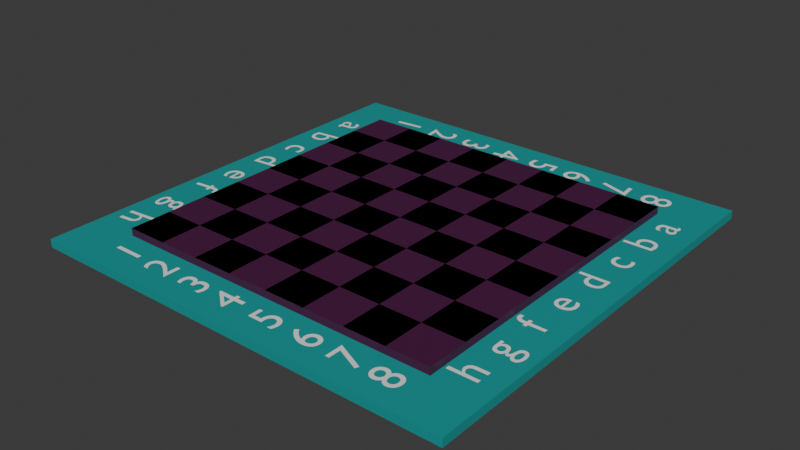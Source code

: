 # Source: Board_SpaceOddyssey_test1.blend  (saved by Blender 4.2.66; exported with 4.5.12 LTS)
import bpy
from mathutils import Matrix  # noqa: F401  (used for matrix-valued properties, if any)

bpy.ops.wm.read_factory_settings(use_empty=True)
scene = bpy.context.scene
scene.name = 'Scene'

# ---- collections
col_collection = bpy.data.collections.new('Collection'); scene.collection.children.link(col_collection)

# ---- materials (node trees are filled in below, after node groups)
mat_material_002 = bpy.data.materials.new('Material.002')
mat_material_001 = bpy.data.materials.new('Material.001')
mat_material_001.alpha_threshold = 0.0
mat_material_001.roughness = 0.5
mat_material_001.line_color = (0.0, 0.0, 0.0, 1.0)
mat_material_003 = bpy.data.materials.new('Material.003')

# ---- material node trees
mat_material_002.use_nodes = True; mat_material_002.node_tree.nodes.clear()
_N = mat_material_002.node_tree.nodes; _L = mat_material_002.node_tree.links
n0 = _N.new('ShaderNodeBsdfPrincipled'); n0.name = 'Principled BSDF'; n0.location = (9, 299)
n0.inputs[0].default_value = (0.0, 0.3235, 0.3155, 1.0)
n1 = _N.new('ShaderNodeOutputMaterial'); n1.name = 'Material Output'; n1.location = (299, 299)
_L.new(n0.outputs[0], n1.inputs[0])
n1.is_active_output = True
mat_material_001.use_nodes = True; mat_material_001.node_tree.nodes.clear()
_N = mat_material_001.node_tree.nodes; _L = mat_material_001.node_tree.links
n0 = _N.new('ShaderNodeOutputMaterial'); n0.name = 'Material Output'; n0.location = (300, 300)
n1 = _N.new('ShaderNodeBsdfPrincipled'); n1.name = 'Principled BSDF'; n1.location = (10, 300)
n1.inputs[0].default_value = (0.07263, 0.007846, 0.05671, 1.0)
n1.inputs[3].default_value = 1.45
_L.new(n1.outputs[0], n0.inputs[0])
n0.is_active_output = True
mat_material_003.use_nodes = True; mat_material_003.node_tree.nodes.clear()
_N = mat_material_003.node_tree.nodes; _L = mat_material_003.node_tree.links
n0 = _N.new('ShaderNodeBsdfPrincipled'); n0.name = 'Principled BSDF'; n0.location = (10, 300)
n1 = _N.new('ShaderNodeOutputMaterial'); n1.name = 'Material Output'; n1.location = (300, 300)
_L.new(n0.outputs[0], n1.inputs[0])
n1.is_active_output = True

# ---- world
world_world = bpy.data.worlds.new('World'); scene.world = world_world
world_world.use_nodes = True; world_world.node_tree.nodes.clear()
_N = world_world.node_tree.nodes; _L = world_world.node_tree.links
n0 = _N.new('ShaderNodeOutputWorld'); n0.name = 'World Output'; n0.location = (300, 300)
n1 = _N.new('ShaderNodeBackground'); n1.name = 'Background'; n1.location = (10, 300)
n1.inputs[0].default_value = (0.05088, 0.05088, 0.05088, 1.0)
_L.new(n1.outputs[0], n0.inputs[0])
n0.is_active_output = True
world_world.color = (0.05088, 0.05088, 0.05088)
world_world.sun_shadow_jitter_overblur = 0.0

# ---- meshes
me_cube_001 = bpy.data.meshes.new('Cube.001')
me_cube_001.from_pydata([(-5.197, -5.197, -0.2772), (-5.197, -5.197, -0.07723), (-5.197, 5.197, -0.2772), (-5.197, 5.197, -0.07723), (5.197, -5.197, -0.2772), (5.197, -5.197, -0.07723), (5.197, 5.197, -0.2772), (5.197, 5.197, -0.07723)], [], [(0, 1, 3, 2), (2, 3, 7, 6), (6, 7, 5, 4), (4, 5, 1, 0), (2, 6, 4, 0), (7, 3, 1, 5)])
_uv = me_cube_001.uv_layers.new(name='UVMap')
_uv.uv.foreach_set('vector', [0.375, 0.0, 0.625, 0.0, 0.625, 0.25, 0.375, 0.25, 0.375, 0.25, 0.625, 0.25, 0.625, 0.5, 0.375, 0.5, 0.375, 0.5, 0.625, 0.5, 0.625, 0.75, 0.375, 0.75, 0.375, 0.75, 0.625, 0.75, 0.625, 1.0, 0.375, 1.0, 0.125, 0.5, 0.375, 0.5, 0.375, 0.75, 0.125, 0.75, 0.625, 0.5, 0.875, 0.5, 0.875, 0.75, 0.625, 0.75])
me_cube_001.materials.append(mat_material_002)
me_cube_001.update()
me_cube_002 = bpy.data.meshes.new('Cube.002')
me_cube_002.from_pydata([(4.0, 4.0, 0.1), (4.0, 4.0, -0.1), (4.0, -4.0, 0.1), (4.0, -4.0, -0.1), (-4.0, 4.0, 0.1), (-4.0, 4.0, -0.1), (-4.0, -4.0, 0.1), (-4.0, -4.0, -0.1), (0.0, -4.0, 0.1), (4.0, 0.0, 0.1), (-4.0, 0.0, 0.1), (0.0, 4.0, 0.1), (0.0, 0.0, 0.1), (-2.0, -4.0, 0.1), (4.0, -2.0, 0.1), (-4.0, 2.0, 0.1), (2.0, 4.0, 0.1), (2.0, -4.0, 0.1), (4.0, 2.0, 0.1), (-4.0, -2.0, 0.1), (-2.0, 4.0, 0.1), (0.0, -2.0, 0.1), (0.0, 2.0, 0.1), (2.0, 0.0, 0.1), (-2.0, 0.0, 0.1), (-2.0, 2.0, 0.1), (2.0, 2.0, 0.1), (2.0, -2.0, 0.1), (-2.0, -2.0, 0.1), (-3.0, -4.0, 0.1), (4.0, -3.0, 0.1), (-4.0, 3.0, 0.1), (3.0, 4.0, 0.1), (1.0, -4.0, 0.1), (4.0, 1.0, 0.1), (-4.0, -1.0, 0.1), (-1.0, 4.0, 0.1), (0.0, -3.0, 0.1), (0.0, 1.0, 0.1), (3.0, 0.0, 0.1), (-1.0, 0.0, 0.1), (-1.0, -4.0, 0.1), (4.0, -1.0, 0.1), (-4.0, 1.0, 0.1), (1.0, 4.0, 0.1), (3.0, -4.0, 0.1), (4.0, 3.0, 0.1), (-4.0, -3.0, 0.1), (-3.0, 4.0, 0.1), (0.0, -1.0, 0.1), (0.0, 3.0, 0.1), (1.0, 0.0, 0.1), (-3.0, 0.0, 0.1), (-2.0, 1.0, 0.1), (-2.0, 3.0, 0.1), (-1.0, 2.0, 0.1), (-3.0, 2.0, 0.1), (2.0, 1.0, 0.1), (2.0, 3.0, 0.1), (3.0, 2.0, 0.1), (1.0, 2.0, 0.1), (2.0, -3.0, 0.1), (2.0, -1.0, 0.1), (3.0, -2.0, 0.1), (1.0, -2.0, 0.1), (-2.0, -3.0, 0.1), (-2.0, -1.0, 0.1), (-1.0, -2.0, 0.1), (-3.0, -2.0, 0.1), (-3.0, -1.0, 0.1), (-1.0, -1.0, 0.1), (-1.0, -3.0, 0.1), (1.0, -1.0, 0.1), (3.0, -1.0, 0.1), (3.0, -3.0, 0.1), (1.0, 3.0, 0.1), (3.0, 3.0, 0.1), (3.0, 1.0, 0.1), (-3.0, 3.0, 0.1), (-1.0, 3.0, 0.1), (-1.0, 1.0, 0.1), (-3.0, 1.0, 0.1), (1.0, 1.0, 0.1), (1.0, -3.0, 0.1), (-3.0, -3.0, 0.1), (4.0, 4.0, 0.1), (-4.0, -4.0, 0.1), (0.0, -4.0, 0.1), (4.0, 0.0, 0.1), (-4.0, 0.0, 0.1), (0.0, 4.0, 0.1), (0.0, 0.0, 0.1), (-2.0, -4.0, 0.1), (4.0, -2.0, 0.1), (-4.0, 2.0, 0.1), (2.0, 4.0, 0.1), (2.0, -4.0, 0.1), (4.0, 2.0, 0.1), (-4.0, -2.0, 0.1), (-2.0, 4.0, 0.1), (0.0, -2.0, 0.1), (0.0, 2.0, 0.1), (2.0, 0.0, 0.1), (-2.0, 0.0, 0.1), (-2.0, 2.0, 0.1), (2.0, 2.0, 0.1), (2.0, -2.0, 0.1), (-2.0, -2.0, 0.1), (-3.0, -4.0, 0.1), (4.0, -3.0, 0.1), (-4.0, 3.0, 0.1), (3.0, 4.0, 0.1), (1.0, -4.0, 0.1), (4.0, 1.0, 0.1), (-4.0, -1.0, 0.1), (-1.0, 4.0, 0.1), (0.0, -3.0, 0.1), (0.0, 1.0, 0.1), (3.0, 0.0, 0.1), (-1.0, 0.0, 0.1), (-1.0, -4.0, 0.1), (4.0, -1.0, 0.1), (-4.0, 1.0, 0.1), (1.0, 4.0, 0.1), (3.0, -4.0, 0.1), (4.0, 3.0, 0.1), (-4.0, -3.0, 0.1), (-3.0, 4.0, 0.1), (0.0, -1.0, 0.1), (0.0, 3.0, 0.1), (1.0, 0.0, 0.1), (-3.0, 0.0, 0.1), (-2.0, 1.0, 0.1), (-2.0, 3.0, 0.1), (-1.0, 2.0, 0.1), (-3.0, 2.0, 0.1), (2.0, 1.0, 0.1), (2.0, 3.0, 0.1), (3.0, 2.0, 0.1), (1.0, 2.0, 0.1), (2.0, -3.0, 0.1), (2.0, -1.0, 0.1), (3.0, -2.0, 0.1), (1.0, -2.0, 0.1), (-2.0, -3.0, 0.1), (-2.0, -1.0, 0.1), (-1.0, -2.0, 0.1), (-3.0, -2.0, 0.1), (-3.0, -1.0, 0.1), (-1.0, -1.0, 0.1), (-1.0, -3.0, 0.1), (1.0, -1.0, 0.1), (3.0, -1.0, 0.1), (3.0, -3.0, 0.1), (1.0, 3.0, 0.1), (3.0, 3.0, 0.1), (3.0, 1.0, 0.1), (-3.0, 3.0, 0.1), (-1.0, 3.0, 0.1), (-1.0, 1.0, 0.1), (-3.0, 1.0, 0.1), (1.0, 1.0, 0.1), (1.0, -3.0, 0.1), (-3.0, -3.0, 0.1), (4.0, 4.0, 0.1), (4.0, 4.0, -0.1), (4.0, -4.0, 0.1), (4.0, -4.0, -0.1), (4.0, -3.0, 0.1), (4.0, 1.0, 0.1), (4.0, 0.0, 0.1), (4.0, -1.0, 0.1), (4.0, -2.0, 0.1), (4.0, 3.0, 0.1), (4.0, 2.0, 0.1)], [], [(84, 47, 6, 29), (3, 2, 45, 17, 33, 8, 41, 13, 29, 6, 7), (7, 6, 47, 19, 35, 10, 43, 15, 31, 4, 5), (5, 1, 3, 7), (18, 34, 169, 174), (5, 4, 48, 20, 36, 11, 44, 16, 32, 0, 1), (83, 37, 8, 33), (82, 38, 12, 51), (81, 43, 10, 52), (80, 53, 24, 40), (79, 54, 25, 55), (78, 31, 15, 56), (77, 57, 23, 39), (76, 58, 26, 59), (75, 50, 22, 60), (74, 61, 17, 45), (73, 62, 27, 63), (72, 49, 21, 64), (71, 65, 13, 41), (70, 66, 28, 67), (69, 35, 19, 68), (66, 69, 68, 28), (24, 52, 69, 66), (52, 10, 35, 69), (49, 70, 67, 21), (12, 40, 70, 49), (40, 24, 66, 70), (37, 71, 41, 8), (21, 67, 71, 37), (67, 28, 65, 71), (62, 72, 64, 27), (23, 51, 72, 62), (51, 12, 49, 72), (42, 73, 63, 14), (9, 39, 73, 42), (39, 23, 62, 73), (30, 74, 45, 2), (14, 63, 74, 30), (63, 27, 61, 74), (58, 75, 60, 26), (16, 44, 75, 58), (44, 11, 50, 75), (46, 76, 59, 18), (0, 32, 76, 46), (32, 16, 58, 76), (34, 77, 39, 9), (18, 59, 77, 34), (59, 26, 57, 77), (54, 78, 56, 25), (20, 48, 78, 54), (48, 4, 31, 78), (50, 79, 55, 22), (11, 36, 79, 50), (36, 20, 54, 79), (38, 80, 40, 12), (22, 55, 80, 38), (55, 25, 53, 80), (53, 81, 52, 24), (25, 56, 81, 53), (56, 15, 43, 81), (57, 82, 51, 23), (26, 60, 82, 57), (60, 22, 38, 82), (61, 83, 33, 17), (27, 64, 83, 61), (64, 21, 37, 83), (65, 84, 29, 13), (28, 68, 84, 65), (68, 19, 47, 84), (163, 126, 86, 108), (162, 116, 87, 112), (161, 117, 91, 130), (160, 122, 89, 131), (159, 132, 103, 119), (158, 133, 104, 134), (157, 110, 94, 135), (156, 136, 102, 118), (155, 137, 105, 138), (154, 129, 101, 139), (153, 140, 96, 124), (152, 141, 106, 142), (151, 128, 100, 143), (150, 144, 92, 120), (149, 145, 107, 146), (148, 114, 98, 147), (103, 131, 148, 145), (91, 119, 149, 128), (100, 146, 150, 116), (102, 130, 151, 141), (88, 118, 152, 121), (93, 142, 153, 109), (95, 123, 154, 137), (85, 111, 155, 125), (97, 138, 156, 113), (99, 127, 157, 133), (90, 115, 158, 129), (101, 134, 159, 117), (104, 135, 160, 132), (105, 139, 161, 136), (106, 143, 162, 140), (107, 147, 163, 144), (165, 164, 173, 174, 169, 170, 171, 172, 168, 166, 167), (1, 0, 164, 165), (34, 9, 170, 169), (9, 42, 171, 170), (30, 2, 166, 168), (0, 46, 173, 164), (2, 3, 167, 166), (42, 14, 172, 171), (3, 1, 165, 167), (46, 18, 174, 173), (14, 30, 168, 172)])
me_cube_002.polygons.foreach_set('material_index', [1, 0, 0, 0, 1, 0, 1, 1, 1, 1, 1, 1, 1, 1, 1, 1, 1, 1, 1, 1, 1, 0, 1, 0, 0, 1, 0, 0, 1, 0, 0, 1, 0, 0, 1, 0, 0, 1, 0, 0, 1, 0, 0, 1, 0, 0, 1, 0, 0, 1, 0, 0, 1, 0, 0, 1, 0, 0, 1, 0, 0, 1, 0, 0, 1, 0, 0, 1, 0, 1, 1, 1, 1, 1, 1, 1, 1, 1, 1, 1, 1, 1, 1, 1, 1, 1, 1, 1, 1, 1, 1, 1, 1, 1, 1, 1, 1, 1, 1, 1, 1, 0, 0, 0, 1, 0, 1, 0, 0, 0, 0, 1])
_uv = me_cube_002.uv_layers.new(name='UVMap')
_uv.uv.foreach_set('vector', [0.8438, 0.7188, 0.875, 0.7188, 0.875, 0.75, 0.8438, 0.75, 0.375, 0.75, 0.625, 0.75, 0.625, 0.7812, 0.625, 0.8125, 0.625, 0.8438, 0.625, 0.875, 0.625, 0.9062, 0.625, 0.9375, 0.625, 0.9688, 0.625, 1.0, 0.375, 1.0, 0.375, 0.0, 0.625, 0.0, 0.625, 0.03125, 0.625, 0.0625, 0.625, 0.09375, 0.625, 0.125, 0.625, 0.1562, 0.625, 0.1875, 0.625, 0.2188, 0.625, 0.25, 0.375, 0.25, 0.125, 0.5, 0.375, 0.5, 0.375, 0.75, 0.125, 0.75, 0.625, 0.5625, 0.625, 0.5938, 0.625, 0.5938, 0.625, 0.5625, 0.375, 0.25, 0.625, 0.25, 0.625, 0.2812, 0.625, 0.3125, 0.625, 0.3438, 0.625, 0.375, 0.625, 0.4062, 0.625, 0.4375, 0.625, 0.4688, 0.625, 0.5, 0.375, 0.5, 0.7188, 0.7188, 0.75, 0.7188, 0.75, 0.75, 0.7188, 0.75, 0.7188, 0.5938, 0.75, 0.5938, 0.75, 0.625, 0.7188, 0.625, 0.8438, 0.5938, 0.875, 0.5938, 0.875, 0.625, 0.8438, 0.625, 0.7812, 0.5938, 0.8125, 0.5938, 0.8125, 0.625, 0.7812, 0.625, 0.7812, 0.5312, 0.8125, 0.5312, 0.8125, 0.5625, 0.7812, 0.5625, 0.8438, 0.5312, 0.875, 0.5312, 0.875, 0.5625, 0.8438, 0.5625, 0.6562, 0.5938, 0.6875, 0.5938, 0.6875, 0.625, 0.6562, 0.625, 0.6562, 0.5312, 0.6875, 0.5312, 0.6875, 0.5625, 0.6562, 0.5625, 0.7188, 0.5312, 0.75, 0.5312, 0.75, 0.5625, 0.7188, 0.5625, 0.6562, 0.7188, 0.6875, 0.7188, 0.6875, 0.75, 0.6562, 0.75, 0.6562, 0.6562, 0.6875, 0.6562, 0.6875, 0.6875, 0.6562, 0.6875, 0.7188, 0.6562, 0.75, 0.6562, 0.75, 0.6875, 0.7188, 0.6875, 0.7812, 0.7188, 0.8125, 0.7188, 0.8125, 0.75, 0.7812, 0.75, 0.7812, 0.6562, 0.8125, 0.6562, 0.8125, 0.6875, 0.7812, 0.6875, 0.8438, 0.6562, 0.875, 0.6562, 0.875, 0.6875, 0.8438, 0.6875, 0.8125, 0.6562, 0.8438, 0.6562, 0.8438, 0.6875, 0.8125, 0.6875, 0.8125, 0.625, 0.8438, 0.625, 0.8438, 0.6562, 0.8125, 0.6562, 0.8438, 0.625, 0.875, 0.625, 0.875, 0.6562, 0.8438, 0.6562, 0.75, 0.6562, 0.7812, 0.6562, 0.7812, 0.6875, 0.75, 0.6875, 0.75, 0.625, 0.7812, 0.625, 0.7812, 0.6562, 0.75, 0.6562, 0.7812, 0.625, 0.8125, 0.625, 0.8125, 0.6562, 0.7812, 0.6562, 0.75, 0.7188, 0.7812, 0.7188, 0.7812, 0.75, 0.75, 0.75, 0.75, 0.6875, 0.7812, 0.6875, 0.7812, 0.7188, 0.75, 0.7188, 0.7812, 0.6875, 0.8125, 0.6875, 0.8125, 0.7188, 0.7812, 0.7188, 0.6875, 0.6562, 0.7188, 0.6562, 0.7188, 0.6875, 0.6875, 0.6875, 0.6875, 0.625, 0.7188, 0.625, 0.7188, 0.6562, 0.6875, 0.6562, 0.7188, 0.625, 0.75, 0.625, 0.75, 0.6562, 0.7188, 0.6562, 0.625, 0.6562, 0.6562, 0.6562, 0.6562, 0.6875, 0.625, 0.6875, 0.625, 0.625, 0.6562, 0.625, 0.6562, 0.6562, 0.625, 0.6562, 0.6562, 0.625, 0.6875, 0.625, 0.6875, 0.6562, 0.6562, 0.6562, 0.625, 0.7188, 0.6562, 0.7188, 0.6562, 0.75, 0.625, 0.75, 0.625, 0.6875, 0.6562, 0.6875, 0.6562, 0.7188, 0.625, 0.7188, 0.6562, 0.6875, 0.6875, 0.6875, 0.6875, 0.7188, 0.6562, 0.7188, 0.6875, 0.5312, 0.7188, 0.5312, 0.7188, 0.5625, 0.6875, 0.5625, 0.6875, 0.5, 0.7188, 0.5, 0.7188, 0.5312, 0.6875, 0.5312, 0.7188, 0.5, 0.75, 0.5, 0.75, 0.5312, 0.7188, 0.5312, 0.625, 0.5312, 0.6562, 0.5312, 0.6562, 0.5625, 0.625, 0.5625, 0.625, 0.5, 0.6562, 0.5, 0.6562, 0.5312, 0.625, 0.5312, 0.6562, 0.5, 0.6875, 0.5, 0.6875, 0.5312, 0.6562, 0.5312, 0.625, 0.5938, 0.6562, 0.5938, 0.6562, 0.625, 0.625, 0.625, 0.625, 0.5625, 0.6562, 0.5625, 0.6562, 0.5938, 0.625, 0.5938, 0.6562, 0.5625, 0.6875, 0.5625, 0.6875, 0.5938, 0.6562, 0.5938, 0.8125, 0.5312, 0.8438, 0.5312, 0.8438, 0.5625, 0.8125, 0.5625, 0.8125, 0.5, 0.8438, 0.5, 0.8438, 0.5312, 0.8125, 0.5312, 0.8438, 0.5, 0.875, 0.5, 0.875, 0.5312, 0.8438, 0.5312, 0.75, 0.5312, 0.7812, 0.5312, 0.7812, 0.5625, 0.75, 0.5625, 0.75, 0.5, 0.7812, 0.5, 0.7812, 0.5312, 0.75, 0.5312, 0.7812, 0.5, 0.8125, 0.5, 0.8125, 0.5312, 0.7812, 0.5312, 0.75, 0.5938, 0.7812, 0.5938, 0.7812, 0.625, 0.75, 0.625, 0.75, 0.5625, 0.7812, 0.5625, 0.7812, 0.5938, 0.75, 0.5938, 0.7812, 0.5625, 0.8125, 0.5625, 0.8125, 0.5938, 0.7812, 0.5938, 0.8125, 0.5938, 0.8438, 0.5938, 0.8438, 0.625, 0.8125, 0.625, 0.8125, 0.5625, 0.8438, 0.5625, 0.8438, 0.5938, 0.8125, 0.5938, 0.8438, 0.5625, 0.875, 0.5625, 0.875, 0.5938, 0.8438, 0.5938, 0.6875, 0.5938, 0.7188, 0.5938, 0.7188, 0.625, 0.6875, 0.625, 0.6875, 0.5625, 0.7188, 0.5625, 0.7188, 0.5938, 0.6875, 0.5938, 0.7188, 0.5625, 0.75, 0.5625, 0.75, 0.5938, 0.7188, 0.5938, 0.6875, 0.7188, 0.7188, 0.7188, 0.7188, 0.75, 0.6875, 0.75, 0.6875, 0.6875, 0.7188, 0.6875, 0.7188, 0.7188, 0.6875, 0.7188, 0.7188, 0.6875, 0.75, 0.6875, 0.75, 0.7188, 0.7188, 0.7188, 0.8125, 0.7188, 0.8438, 0.7188, 0.8438, 0.75, 0.8125, 0.75, 0.8125, 0.6875, 0.8438, 0.6875, 0.8438, 0.7188, 0.8125, 0.7188, 0.8438, 0.6875, 0.875, 0.6875, 0.875, 0.7188, 0.8438, 0.7188, 0.8438, 0.7188, 0.875, 0.7188, 0.875, 0.75, 0.8438, 0.75, 0.7188, 0.7188, 0.75, 0.7188, 0.75, 0.75, 0.7188, 0.75, 0.7188, 0.5938, 0.75, 0.5938, 0.75, 0.625, 0.7188, 0.625, 0.8438, 0.5938, 0.875, 0.5938, 0.875, 0.625, 0.8438, 0.625, 0.7812, 0.5938, 0.8125, 0.5938, 0.8125, 0.625, 0.7812, 0.625, 0.7812, 0.5312, 0.8125, 0.5312, 0.8125, 0.5625, 0.7812, 0.5625, 0.8438, 0.5312, 0.875, 0.5312, 0.875, 0.5625, 0.8438, 0.5625, 0.6562, 0.5938, 0.6875, 0.5938, 0.6875, 0.625, 0.6562, 0.625, 0.6562, 0.5312, 0.6875, 0.5312, 0.6875, 0.5625, 0.6562, 0.5625, 0.7188, 0.5312, 0.75, 0.5312, 0.75, 0.5625, 0.7188, 0.5625, 0.6562, 0.7188, 0.6875, 0.7188, 0.6875, 0.75, 0.6562, 0.75, 0.6562, 0.6562, 0.6875, 0.6562, 0.6875, 0.6875, 0.6562, 0.6875, 0.7188, 0.6562, 0.75, 0.6562, 0.75, 0.6875, 0.7188, 0.6875, 0.7812, 0.7188, 0.8125, 0.7188, 0.8125, 0.75, 0.7812, 0.75, 0.7812, 0.6562, 0.8125, 0.6562, 0.8125, 0.6875, 0.7812, 0.6875, 0.8438, 0.6562, 0.875, 0.6562, 0.875, 0.6875, 0.8438, 0.6875, 0.8125, 0.625, 0.8438, 0.625, 0.8438, 0.6562, 0.8125, 0.6562, 0.75, 0.625, 0.7812, 0.625, 0.7812, 0.6562, 0.75, 0.6562, 0.75, 0.6875, 0.7812, 0.6875, 0.7812, 0.7188, 0.75, 0.7188, 0.6875, 0.625, 0.7188, 0.625, 0.7188, 0.6562, 0.6875, 0.6562, 0.625, 0.625, 0.6562, 0.625, 0.6562, 0.6562, 0.625, 0.6562, 0.625, 0.6875, 0.6562, 0.6875, 0.6562, 0.7188, 0.625, 0.7188, 0.6875, 0.5, 0.7188, 0.5, 0.7188, 0.5312, 0.6875, 0.5312, 0.625, 0.5, 0.6562, 0.5, 0.6562, 0.5312, 0.625, 0.5312, 0.625, 0.5625, 0.6562, 0.5625, 0.6562, 0.5938, 0.625, 0.5938, 0.8125, 0.5, 0.8438, 0.5, 0.8438, 0.5312, 0.8125, 0.5312, 0.75, 0.5, 0.7812, 0.5, 0.7812, 0.5312, 0.75, 0.5312, 0.75, 0.5625, 0.7812, 0.5625, 0.7812, 0.5938, 0.75, 0.5938, 0.8125, 0.5625, 0.8438, 0.5625, 0.8438, 0.5938, 0.8125, 0.5938, 0.6875, 0.5625, 0.7188, 0.5625, 0.7188, 0.5938, 0.6875, 0.5938, 0.6875, 0.6875, 0.7188, 0.6875, 0.7188, 0.7188, 0.6875, 0.7188, 0.8125, 0.6875, 0.8438, 0.6875, 0.8438, 0.7188, 0.8125, 0.7188, 0.375, 0.5, 0.625, 0.5, 0.625, 0.5312, 0.625, 0.5625, 0.625, 0.5938, 0.625, 0.625, 0.625, 0.6562, 0.625, 0.6875, 0.625, 0.7188, 0.625, 0.75, 0.375, 0.75, 0.375, 0.5, 0.625, 0.5, 0.625, 0.5, 0.375, 0.5, 0.625, 0.5938, 0.625, 0.625, 0.625, 0.625, 0.625, 0.5938, 0.625, 0.625, 0.625, 0.6562, 0.625, 0.6562, 0.625, 0.625, 0.625, 0.7188, 0.625, 0.75, 0.625, 0.75, 0.625, 0.7188, 0.625, 0.5, 0.625, 0.5312, 0.625, 0.5312, 0.625, 0.5, 0.625, 0.75, 0.375, 0.75, 0.375, 0.75, 0.625, 0.75, 0.625, 0.6562, 0.625, 0.6875, 0.625, 0.6875, 0.625, 0.6562, 0.375, 0.75, 0.375, 0.5, 0.375, 0.5, 0.375, 0.75, 0.625, 0.5312, 0.625, 0.5625, 0.625, 0.5625, 0.625, 0.5312, 0.625, 0.6875, 0.625, 0.7188, 0.625, 0.7188, 0.625, 0.6875])
me_cube_002.materials.append(mat_material_001)
me_cube_002.materials.append(mat_material_003)
me_cube_002.use_mirror_vertex_groups = False
me_cube_002.update()

# ---- curves / text
txt_text_016 = bpy.data.curves.new('Text.016', 'FONT')
txt_text_016.dimensions = '2D'
txt_text_016.body = '8'
txt_text_007 = bpy.data.curves.new('Text.007', 'FONT')
txt_text_007.dimensions = '2D'
txt_text_007.body = '8'
txt_text_017 = bpy.data.curves.new('Text.017', 'FONT')
txt_text_017.dimensions = '2D'
txt_text_017.body = '7'
txt_text_006 = bpy.data.curves.new('Text.006', 'FONT')
txt_text_006.dimensions = '2D'
txt_text_006.body = '7'
txt_text_018 = bpy.data.curves.new('Text.018', 'FONT')
txt_text_018.dimensions = '2D'
txt_text_018.body = '6'
txt_text_005 = bpy.data.curves.new('Text.005', 'FONT')
txt_text_005.dimensions = '2D'
txt_text_005.body = '6'
txt_text_019 = bpy.data.curves.new('Text.019', 'FONT')
txt_text_019.dimensions = '2D'
txt_text_019.body = '5'
txt_text_019.materials.append(None)
txt_text = bpy.data.curves.new('Text', 'FONT')
txt_text.dimensions = '2D'
txt_text.body = '5'
txt_text.materials.append(None)
txt_text_020 = bpy.data.curves.new('Text.020', 'FONT')
txt_text_020.dimensions = '2D'
txt_text_020.body = '4'
txt_text_001 = bpy.data.curves.new('Text.001', 'FONT')
txt_text_001.dimensions = '2D'
txt_text_001.body = '4'
txt_text_021 = bpy.data.curves.new('Text.021', 'FONT')
txt_text_021.dimensions = '2D'
txt_text_021.body = '3'
txt_text_002 = bpy.data.curves.new('Text.002', 'FONT')
txt_text_002.dimensions = '2D'
txt_text_002.body = '3'
txt_text_022 = bpy.data.curves.new('Text.022', 'FONT')
txt_text_022.dimensions = '2D'
txt_text_022.body = '2'
txt_text_003 = bpy.data.curves.new('Text.003', 'FONT')
txt_text_003.dimensions = '2D'
txt_text_003.body = '2'
txt_text_023 = bpy.data.curves.new('Text.023', 'FONT')
txt_text_023.dimensions = '2D'
txt_text_023.body = '1'
txt_text_004 = bpy.data.curves.new('Text.004', 'FONT')
txt_text_004.dimensions = '2D'
txt_text_004.body = '1'
txt_text_024 = bpy.data.curves.new('Text.024', 'FONT')
txt_text_024.dimensions = '2D'
txt_text_024.body = 'h'
txt_text_015 = bpy.data.curves.new('Text.015', 'FONT')
txt_text_015.dimensions = '2D'
txt_text_015.body = 'h'
txt_text_025 = bpy.data.curves.new('Text.025', 'FONT')
txt_text_025.dimensions = '2D'
txt_text_025.body = 'g'
txt_text_014 = bpy.data.curves.new('Text.014', 'FONT')
txt_text_014.dimensions = '2D'
txt_text_014.body = 'g'
txt_text_026 = bpy.data.curves.new('Text.026', 'FONT')
txt_text_026.dimensions = '2D'
txt_text_026.body = 'f'
txt_text_013 = bpy.data.curves.new('Text.013', 'FONT')
txt_text_013.dimensions = '2D'
txt_text_013.body = 'f'
txt_text_027 = bpy.data.curves.new('Text.027', 'FONT')
txt_text_027.dimensions = '2D'
txt_text_027.body = 'e'
txt_text_008 = bpy.data.curves.new('Text.008', 'FONT')
txt_text_008.dimensions = '2D'
txt_text_008.body = 'e'
txt_text_028 = bpy.data.curves.new('Text.028', 'FONT')
txt_text_028.dimensions = '2D'
txt_text_028.body = 'd'
txt_text_012 = bpy.data.curves.new('Text.012', 'FONT')
txt_text_012.dimensions = '2D'
txt_text_012.body = 'd'
txt_text_029 = bpy.data.curves.new('Text.029', 'FONT')
txt_text_029.dimensions = '2D'
txt_text_029.body = 'c'
txt_text_011 = bpy.data.curves.new('Text.011', 'FONT')
txt_text_011.dimensions = '2D'
txt_text_011.body = 'c'
txt_text_030 = bpy.data.curves.new('Text.030', 'FONT')
txt_text_030.dimensions = '2D'
txt_text_030.body = 'b'
txt_text_010 = bpy.data.curves.new('Text.010', 'FONT')
txt_text_010.dimensions = '2D'
txt_text_010.body = 'b'
txt_text_031 = bpy.data.curves.new('Text.031', 'FONT')
txt_text_031.dimensions = '2D'
txt_text_031.body = 'a'
txt_text_009 = bpy.data.curves.new('Text.009', 'FONT')
txt_text_009.dimensions = '2D'
txt_text_009.body = 'a'

# ---- objects
ob_square8_001 = bpy.data.objects.new('square8.001', txt_text_016)
ob_square8 = bpy.data.objects.new('square8', txt_text_007)
ob_square7_001 = bpy.data.objects.new('square7.001', txt_text_017)
ob_square7 = bpy.data.objects.new('square7', txt_text_006)
ob_square6_001 = bpy.data.objects.new('square6.001', txt_text_018)
ob_square6 = bpy.data.objects.new('square6', txt_text_005)
ob_square5_001 = bpy.data.objects.new('square5.001', txt_text_019)
ob_square5 = bpy.data.objects.new('square5', txt_text)
ob_square4_001 = bpy.data.objects.new('square4.001', txt_text_020)
ob_square4 = bpy.data.objects.new('square4', txt_text_001)
ob_square3_001 = bpy.data.objects.new('square3.001', txt_text_021)
ob_square3 = bpy.data.objects.new('square3', txt_text_002)
ob_square2_001 = bpy.data.objects.new('square2.001', txt_text_022)
ob_square2 = bpy.data.objects.new('square2', txt_text_003)
ob_square1_001 = bpy.data.objects.new('square1.001', txt_text_023)
ob_square1 = bpy.data.objects.new('square1', txt_text_004)
ob_letter_h_001 = bpy.data.objects.new('letter h.001', txt_text_024)
ob_letter_h = bpy.data.objects.new('letter h', txt_text_015)
ob_letter_g_001 = bpy.data.objects.new('letter g.001', txt_text_025)
ob_letter_g = bpy.data.objects.new('letter g', txt_text_014)
ob_letter_f_001 = bpy.data.objects.new('letter f.001', txt_text_026)
ob_letter_f = bpy.data.objects.new('letter f', txt_text_013)
ob_letter_e_001 = bpy.data.objects.new('letter e.001', txt_text_027)
ob_letter_e = bpy.data.objects.new('letter e', txt_text_008)
ob_letter_d_001 = bpy.data.objects.new('letter d.001', txt_text_028)
ob_letter_d = bpy.data.objects.new('letter d', txt_text_012)
ob_letter_c_001 = bpy.data.objects.new('letter c.001', txt_text_029)
ob_letter_c = bpy.data.objects.new('letter c', txt_text_011)
ob_letter_b_001 = bpy.data.objects.new('letter b.001', txt_text_030)
ob_letter_b = bpy.data.objects.new('letter b', txt_text_010)
ob_letter_a_001 = bpy.data.objects.new('letter a.001', txt_text_031)
ob_letter_a = bpy.data.objects.new('letter a', txt_text_009)
ob_cube_001 = bpy.data.objects.new('Cube.001', me_cube_001)
ob_cube = bpy.data.objects.new('Cube', me_cube_002)

# ---- transforms, parenting, visibility, modifiers, constraints
ob_square8_001.location = (3.317, 4.75, -0.0634)
ob_square8_001.rotation_euler = (0.0, -0.0, 6288.0)
ob_square8.location = (3.802, -4.75, -0.07676)
ob_square8.rotation_euler = (0.0, 0.0, 1.571)
ob_square7_001.location = (2.272, 4.75, -0.0634)
ob_square7_001.rotation_euler = (0.0, -0.0, 6288.0)
ob_square7.location = (2.893, -4.75, -0.07676)
ob_square7.rotation_euler = (0.0, 0.0, 1.571)
ob_square6_001.location = (1.275, 4.75, -0.0634)
ob_square6_001.rotation_euler = (0.0, -0.0, 6288.0)
ob_square6.location = (1.887, -4.75, -0.07676)
ob_square6.rotation_euler = (0.0, 0.0, 1.571)
ob_square5_001.location = (0.2928, 4.75, -0.0634)
ob_square5_001.rotation_euler = (0.0, -0.0, 6288.0)
ob_square5.location = (0.8912, -4.75, -0.07676)
ob_square5.rotation_euler = (0.0, 0.0, 1.571)
ob_square4_001.location = (-0.7164, 4.75, -0.0634)
ob_square4_001.rotation_euler = (0.0, -0.0, 6288.0)
ob_square4.location = (-0.1651, -4.75, -0.07676)
ob_square4.rotation_euler = (0.0, 0.0, 1.571)
ob_square3_001.location = (-1.71, 4.75, -0.0634)
ob_square3_001.rotation_euler = (0.0, -0.0, 6288.0)
ob_square3.location = (-1.111, -4.75, -0.07676)
ob_square3.rotation_euler = (0.0, 0.0, 1.571)
ob_square2_001.location = (-2.718, 4.75, -0.0634)
ob_square2_001.rotation_euler = (0.0, -0.0, 6288.0)
ob_square2.location = (-2.125, -4.75, -0.07676)
ob_square2.rotation_euler = (0.0, 0.0, 1.571)
ob_square1_001.location = (-3.816, 4.75, -0.0634)
ob_square1_001.rotation_euler = (0.0, -0.0, 6288.0)
ob_square1.location = (-3.144, -4.75, -0.07676)
ob_square1.rotation_euler = (0.0, 0.0, 1.571)
ob_letter_h_001.location = (-4.957, -3.203, -0.06915)
ob_letter_h_001.rotation_euler = (0.0, -0.0, 6288.0)
ob_letter_h.location = (4.75, -3.723, -0.06854)
ob_letter_h.rotation_euler = (0.0, 0.0, 1.571)
ob_letter_g_001.location = (-4.75, -2.283, -0.06915)
ob_letter_g_001.rotation_euler = (0.0, -0.0, 6288.0)
ob_letter_g.location = (4.75, -2.762, -0.06854)
ob_letter_g.rotation_euler = (0.0, 0.0, 1.571)
ob_letter_f_001.location = (-4.958, -1.285, -0.06915)
ob_letter_f_001.rotation_euler = (0.0, -0.0, 6288.0)
ob_letter_f.location = (4.75, -1.685, -0.06854)
ob_letter_f.rotation_euler = (0.0, 0.0, 1.571)
ob_letter_e_001.location = (-4.879, -0.2874, -0.06915)
ob_letter_e_001.rotation_euler = (0.0, -0.0, 6288.0)
ob_letter_e.location = (4.75, -0.7911, -0.06854)
ob_letter_e.rotation_euler = (0.0, 0.0, 1.571)
ob_letter_d_001.location = (-4.923, 0.7859, -0.07179)
ob_letter_d_001.rotation_euler = (0.0, -0.0, 6288.0)
ob_letter_d.location = (4.75, 0.2682, -0.07118)
ob_letter_d.rotation_euler = (0.0, 0.0, 1.571)
ob_letter_c_001.location = (-4.873, 1.719, -0.06915)
ob_letter_c_001.rotation_euler = (0.0, -0.0, 6288.0)
ob_letter_c.location = (4.75, 1.31, -0.06854)
ob_letter_c.rotation_euler = (0.0, 0.0, 1.571)
ob_letter_b_001.location = (-4.933, 2.707, -0.06915)
ob_letter_b_001.rotation_euler = (0.0, -0.0, 6288.0)
ob_letter_b.location = (4.75, 2.309, -0.06854)
ob_letter_b.rotation_euler = (0.0, 0.0, 1.571)
ob_letter_a_001.location = (-4.864, 3.675, -0.06915)
ob_letter_a_001.rotation_euler = (0.0, -0.0, 6288.0)
ob_letter_a.location = (4.75, 3.257, -0.06854)
ob_letter_a.rotation_euler = (0.0, 0.0, 1.571)
ob_cube_001.location = (0.0, 0.0, 0.0)
ob_cube.location = (0.0, 0.0, 0.0)
ob_cube.lock_rotations_4d = False
ob_cube.empty_display_type = 'ARROWS'
ob_cube.lineart.crease_threshold = 0.0

# ---- collection membership
col_collection.objects.link(ob_square8_001)
col_collection.objects.link(ob_square8)
col_collection.objects.link(ob_square7_001)
col_collection.objects.link(ob_square7)
col_collection.objects.link(ob_square6_001)
col_collection.objects.link(ob_square6)
col_collection.objects.link(ob_square5_001)
col_collection.objects.link(ob_square5)
col_collection.objects.link(ob_square4_001)
col_collection.objects.link(ob_square4)
col_collection.objects.link(ob_square3_001)
col_collection.objects.link(ob_square3)
col_collection.objects.link(ob_square2_001)
col_collection.objects.link(ob_square2)
col_collection.objects.link(ob_square1_001)
col_collection.objects.link(ob_square1)
col_collection.objects.link(ob_letter_h_001)
col_collection.objects.link(ob_letter_h)
col_collection.objects.link(ob_letter_g_001)
col_collection.objects.link(ob_letter_g)
col_collection.objects.link(ob_letter_f_001)
col_collection.objects.link(ob_letter_f)
col_collection.objects.link(ob_letter_e_001)
col_collection.objects.link(ob_letter_e)
col_collection.objects.link(ob_letter_d_001)
col_collection.objects.link(ob_letter_d)
col_collection.objects.link(ob_letter_c_001)
col_collection.objects.link(ob_letter_c)
col_collection.objects.link(ob_letter_b_001)
col_collection.objects.link(ob_letter_b)
col_collection.objects.link(ob_letter_a_001)
col_collection.objects.link(ob_letter_a)
col_collection.objects.link(ob_cube_001)
col_collection.objects.link(ob_cube)

# ---- scene / render settings (as saved in the file)
scene.frame_start = 1; scene.frame_end = 250; scene.frame_set(1)
scene.render.engine = 'BLENDER_EEVEE_NEXT'
bpy.context.view_layer.update()

# ---- added for rendering (the .blend has no active camera and no usable light): camera, sun
cam_auto = bpy.data.cameras.new('AutoCamera')
cam_auto.lens = 50.0
cam_auto.sensor_width = 36.0
cam_auto.clip_end = 1000.0
ob_auto_camera = bpy.data.objects.new('AutoCamera', cam_auto)
scene.collection.objects.link(ob_auto_camera)
ob_auto_camera.location = (13.6041, -16.3249, 10.7947)
ob_auto_camera.rotation_euler = (1.09748, -7.21219e-08, 0.694738)
scene.camera = ob_auto_camera
light_auto_sun = bpy.data.lights.new('AutoSun', 'SUN')
light_auto_sun.energy = 3.0
light_auto_sun.angle = 0.0523599
ob_auto_sun = bpy.data.objects.new('AutoSun', light_auto_sun)
scene.collection.objects.link(ob_auto_sun)
ob_auto_sun.rotation_euler = (0.872665, 0.174533, 0.523599)
bpy.context.view_layer.update()
